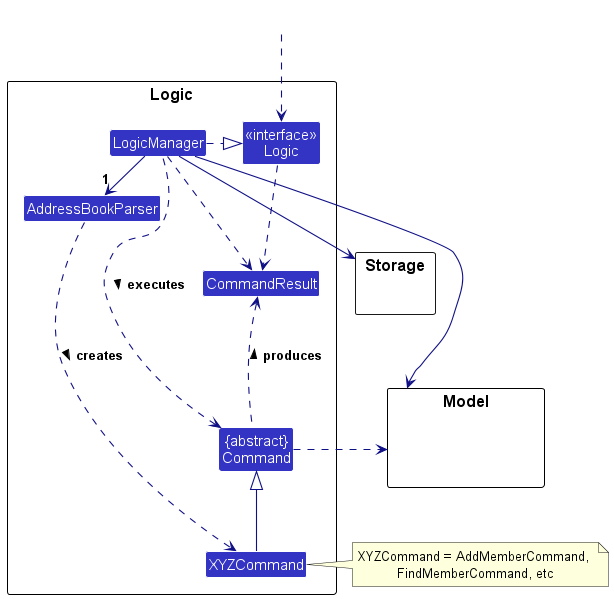

The diagram above was rendered by PlantUML. Its source (embedded in the PNG):
@startuml
!include style.puml
skinparam arrowThickness 1.1
skinparam arrowColor LOGIC_COLOR_T4
skinparam classBackgroundColor LOGIC_COLOR

package Logic as LogicPackage {

Class AddressBookParser
Class XYZCommand
Class CommandResult
Class "{abstract}\nCommand" as Command


Class "<<interface>>\nLogic" as Logic
Class LogicManager
}

package Model {
Class HiddenModel #FFFFFF
}

package Storage {
}

Class HiddenOutside #FFFFFF
HiddenOutside ..> Logic

LogicManager .right.|> Logic
LogicManager -right->"1" AddressBookParser
AddressBookParser ..> XYZCommand : creates >

XYZCommand -up-|> Command
LogicManager .left.> Command : executes >

LogicManager --> Model
LogicManager --> Storage
Storage --[hidden] Model
Command .[hidden]up.> Storage
Command .right.> Model
note right of XYZCommand: XYZCommand = AddMemberCommand, \nFindMemberCommand, etc

Logic ..> CommandResult
LogicManager .down.> CommandResult
Command .up.> CommandResult : produces >
@enduml